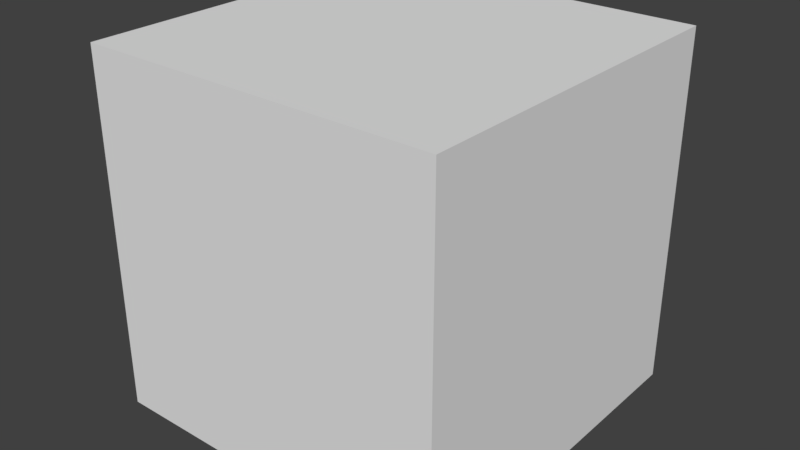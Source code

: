 # Source: default_block.blend  (saved by Blender 2.79.0; exported with 4.5.12 LTS)
import bpy
from mathutils import Matrix  # noqa: F401  (used for matrix-valued properties, if any)

bpy.ops.wm.read_factory_settings(use_empty=True)
scene = bpy.context.scene
scene.name = 'Scene'

# ---- collections
col_collection_1 = bpy.data.collections.new('Collection 1'); scene.collection.children.link(col_collection_1)

# ---- materials (node trees are filled in below, after node groups)
mat_material = bpy.data.materials.new('Material')
mat_material.alpha_threshold = 0.0
mat_material.use_transparent_shadow = False
mat_material.roughness = 0.5
mat_material.line_color = (0.0, 0.0, 0.0, 1.0)

# ---- material node trees

# ---- world
world_world = bpy.data.worlds.new('World'); scene.world = world_world
world_world.color = (0.05088, 0.05088, 0.05088)
world_world.use_sun_shadow = False
world_world.sun_shadow_jitter_overblur = 0.0
world_world.cycles.sampling_method = 'MANUAL'

# ---- meshes
me_cube = bpy.data.meshes.new('Cube')
me_cube.from_pydata([(1.0, 1.0, -1.0), (1.0, -1.0, -1.0), (-1.0, -1.0, -1.0), (-1.0, 1.0, -1.0), (1.0, 1.0, 1.0), (1.0, -1.0, 1.0), (-1.0, -1.0, 1.0), (-1.0, 1.0, 1.0)], [], [(0, 1, 2, 3), (4, 7, 6, 5), (0, 4, 5, 1), (1, 5, 6, 2), (2, 6, 7, 3), (4, 0, 3, 7)])
_uv = me_cube.uv_layers.new(name='UVMap')
_uv.uv.foreach_set('vector', [0.09373, 0.9063, 2.176e-05, 0.9063, 2.152e-05, 0.8126, 0.09373, 0.8126, 0.1875, 0.8125, 0.1875, 0.9062, 0.09377, 0.9062, 0.09377, 0.8125, 0.1876, 0.9063, 0.1876, 1.0, 0.09386, 1.0, 0.09386, 0.9063, 0.09369, 0.9063, 0.09369, 1.0, -2.152e-05, 1.0, -2.158e-05, 0.9063, 0.1875, 0.8125, 0.1875, 0.9062, 0.2812, 0.9062, 0.2812, 0.8125, 0.3751, 1.0, 0.3751, 0.9063, 0.4688, 0.9063, 0.4688, 1.0])
me_cube.materials.append(mat_material)
me_cube.use_remesh_preserve_volume = False
me_cube.use_remesh_preserve_attributes = False
me_cube.use_mirror_vertex_groups = False
me_cube.update()

# ---- objects
ob_cube = bpy.data.objects.new('Cube', me_cube)

# ---- transforms, parenting, visibility, modifiers, constraints
ob_cube.location = (0.0, 0.0, 0.0)
ob_cube.lock_rotations_4d = False
ob_cube.empty_display_type = 'ARROWS'
ob_cube.lineart.crease_threshold = 0.0

# ---- collection membership
col_collection_1.objects.link(ob_cube)

# ---- scene / render settings (as saved in the file)
scene.frame_start = 1; scene.frame_end = 250; scene.frame_set(1)
scene.render.engine = 'BLENDER_EEVEE_NEXT'
scene.render.resolution_percentage = 50
scene.render.dither_intensity = 0.0
scene.cycles.use_denoising = False
scene.cycles.samples = 128
scene.cycles.sampling_pattern = 'TABULATED_SOBOL'
scene.cycles.use_adaptive_sampling = False
scene.cycles.use_light_tree = False
scene.cycles.blur_glossy = 0.0
scene.cycles.sample_clamp_indirect = 0.0
scene.view_settings.view_transform = 'Standard'
bpy.context.view_layer.update()

# ---- added for rendering (the .blend has no active camera and no usable light): camera, sun
cam_auto = bpy.data.cameras.new('AutoCamera')
cam_auto.lens = 50.0
cam_auto.sensor_width = 36.0
cam_auto.clip_end = 1000.0
ob_auto_camera = bpy.data.objects.new('AutoCamera', cam_auto)
scene.collection.objects.link(ob_auto_camera)
ob_auto_camera.location = (3.20507, -3.84609, 2.56406)
ob_auto_camera.rotation_euler = (1.09748, -7.21219e-08, 0.694738)
scene.camera = ob_auto_camera
light_auto_sun = bpy.data.lights.new('AutoSun', 'SUN')
light_auto_sun.energy = 3.0
light_auto_sun.angle = 0.0523599
ob_auto_sun = bpy.data.objects.new('AutoSun', light_auto_sun)
scene.collection.objects.link(ob_auto_sun)
ob_auto_sun.rotation_euler = (0.872665, 0.174533, 0.523599)
bpy.context.view_layer.update()
